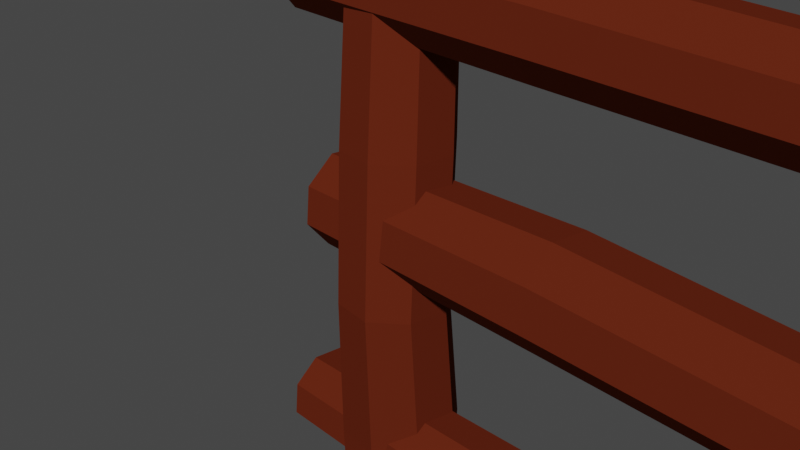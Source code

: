 # Source: log_1.blend  (saved by Blender 2.93.21; exported with 4.5.12 LTS)
import bpy
from mathutils import Matrix  # noqa: F401  (used for matrix-valued properties, if any)

bpy.ops.wm.read_factory_settings(use_empty=True)
scene = bpy.context.scene
scene.name = 'Scene'

# ---- collections
col_collection = bpy.data.collections.new('Collection'); scene.collection.children.link(col_collection)

# ---- materials (node trees are filled in below, after node groups)
mat_material_001 = bpy.data.materials.new('Material.001')
mat_material_001.use_transparent_shadow = False
mat_material_001.diffuse_color = (0.1193, 0.01983, 0.007516, 1.0)
mat_material_001.roughness = 0.0
mat_material_001.specular_intensity = 0.0
mat_material_002 = bpy.data.materials.new('Material.002')
mat_material_002.use_transparent_shadow = False
mat_material_002.diffuse_color = (0.8829, 0.5113, 0.05812, 1.0)
mat_material_002.roughness = 0.0
mat_material_002.specular_intensity = 0.0
mat_material_003 = bpy.data.materials.new('Material.003')
mat_material_003.use_transparent_shadow = False
mat_material_003.diffuse_color = (0.9114, 0.8871, 0.563, 1.0)
mat_material_003.roughness = 0.0
mat_material_003.specular_intensity = 0.0
mat_material_006 = bpy.data.materials.new('Material.006')
mat_material_006.use_transparent_shadow = False
mat_material_006.diffuse_color = (0.1193, 0.01983, 0.007516, 1.0)
mat_material_006.roughness = 0.0
mat_material_006.specular_intensity = 0.0
mat_material_005 = bpy.data.materials.new('Material.005')
mat_material_005.use_transparent_shadow = False
mat_material_005.diffuse_color = (0.8829, 0.5113, 0.05812, 1.0)
mat_material_005.roughness = 0.0
mat_material_005.specular_intensity = 0.0
mat_material_004 = bpy.data.materials.new('Material.004')
mat_material_004.use_transparent_shadow = False
mat_material_004.diffuse_color = (0.9114, 0.8871, 0.563, 1.0)
mat_material_004.roughness = 0.0
mat_material_004.specular_intensity = 0.0
mat_material_009 = bpy.data.materials.new('Material.009')
mat_material_009.use_transparent_shadow = False
mat_material_009.diffuse_color = (0.1193, 0.01983, 0.007516, 1.0)
mat_material_009.roughness = 0.0
mat_material_009.specular_intensity = 0.0
mat_material_008 = bpy.data.materials.new('Material.008')
mat_material_008.use_transparent_shadow = False
mat_material_008.diffuse_color = (0.8829, 0.5113, 0.05812, 1.0)
mat_material_008.roughness = 0.0
mat_material_008.specular_intensity = 0.0
mat_material_007 = bpy.data.materials.new('Material.007')
mat_material_007.use_transparent_shadow = False
mat_material_007.diffuse_color = (0.9114, 0.8871, 0.563, 1.0)
mat_material_007.roughness = 0.0
mat_material_007.specular_intensity = 0.0
mat_material_012 = bpy.data.materials.new('Material.012')
mat_material_012.use_transparent_shadow = False
mat_material_012.diffuse_color = (0.1193, 0.01983, 0.007516, 1.0)
mat_material_012.roughness = 0.0
mat_material_012.specular_intensity = 0.0
mat_material_011 = bpy.data.materials.new('Material.011')
mat_material_011.use_transparent_shadow = False
mat_material_011.diffuse_color = (0.8829, 0.5113, 0.05812, 1.0)
mat_material_011.roughness = 0.0
mat_material_011.specular_intensity = 0.0
mat_material_010 = bpy.data.materials.new('Material.010')
mat_material_010.use_transparent_shadow = False
mat_material_010.diffuse_color = (0.9114, 0.8871, 0.563, 1.0)
mat_material_010.roughness = 0.0
mat_material_010.specular_intensity = 0.0
mat_material_015 = bpy.data.materials.new('Material.015')
mat_material_015.use_transparent_shadow = False
mat_material_015.diffuse_color = (0.1193, 0.01983, 0.007516, 1.0)
mat_material_015.roughness = 0.0
mat_material_015.specular_intensity = 0.0
mat_material_014 = bpy.data.materials.new('Material.014')
mat_material_014.use_transparent_shadow = False
mat_material_014.diffuse_color = (0.8829, 0.5113, 0.05812, 1.0)
mat_material_014.roughness = 0.0
mat_material_014.specular_intensity = 0.0
mat_material_013 = bpy.data.materials.new('Material.013')
mat_material_013.use_transparent_shadow = False
mat_material_013.diffuse_color = (0.9114, 0.8871, 0.563, 1.0)
mat_material_013.roughness = 0.0
mat_material_013.specular_intensity = 0.0

# ---- material node trees

# ---- world
world_world = bpy.data.worlds.new('World'); scene.world = world_world
world_world.use_nodes = True; world_world.node_tree.nodes.clear()
_N = world_world.node_tree.nodes; _L = world_world.node_tree.links
n0 = _N.new('ShaderNodeOutputWorld'); n0.name = 'World Output'; n0.location = (300, 300)
n1 = _N.new('ShaderNodeBackground'); n1.name = 'Background'; n1.location = (10, 300)
n1.inputs[0].default_value = (0.05088, 0.05088, 0.05088, 1.0)
_L.new(n1.outputs[0], n0.inputs[0])
n0.is_active_output = True
world_world.color = (0.05088, 0.05088, 0.05088)
world_world.use_sun_shadow = False
world_world.sun_shadow_jitter_overblur = 0.0

# ---- cameras
cam_camera = bpy.data.cameras.new('Camera')
cam_camera.clip_end = 100.0
cam_camera.ortho_scale = 7.314

# ---- meshes
me_cylinder = bpy.data.meshes.new('Cylinder')
me_cylinder.from_pydata([(0.0, 1.0, -1.0), (0.0, 1.0, 1.0), (0.7071, 0.7071, -1.0), (0.7071, 0.7071, 1.0), (1.0, -4.371e-08, -1.0), (1.0, -4.371e-08, 1.0), (0.7071, -0.7071, -1.0), (0.7071, -0.7071, 1.0), (-8.742e-08, -1.0, -1.0), (-8.742e-08, -1.0, 1.0), (-0.7071, -0.7071, -1.0), (-0.7071, -0.7071, 1.0), (-1.0, 1.192e-08, -1.0), (-1.0, 1.192e-08, 1.0), (-0.7071, 0.7071, -1.0), (-0.7071, 0.7071, 1.0), (-3.496e-09, 1.119, 0.5995), (0.6564, 0.847, 0.5995), (0.9283, 0.1906, 0.5995), (0.6564, -0.4657, 0.5995), (-8.465e-08, -0.7376, 0.5995), (-0.6564, -0.4657, 0.5995), (-0.9283, 0.1906, 0.5995), (-0.6564, 0.847, 0.5995), (0.7071, 0.7071, 0.1982), (1.0, -4.371e-08, 0.1982), (0.7071, -0.7071, 0.1982), (-8.742e-08, -1.0, 0.1982), (-0.7071, -0.7071, 0.1982), (-1.0, 1.192e-08, 0.1982), (-0.7071, 0.7071, 0.1982), (0.0, 1.0, 0.1982), (0.7071, 0.5301, -0.1994), (1.0, -0.177, -0.1994), (0.7071, -0.8841, -0.1994), (-8.742e-08, -1.177, -0.1994), (-0.7071, -0.8841, -0.1994), (-1.0, -0.177, -0.1994), (-0.7071, 0.5301, -0.1994), (0.0, 0.823, -0.1994), (0.7787, 0.8195, -0.5997), (1.101, 0.04085, -0.5997), (0.7787, -0.7378, -0.5997), (-9.503e-08, -1.06, -0.5997), (-0.7787, -0.7378, -0.5997), (-1.101, 0.04085, -0.5997), (-0.7787, 0.8195, -0.5997), (1.241e-09, 1.142, -0.5997), (0.6426, 0.6426, 1.0), (2.541e-09, 0.9088, 1.0), (0.9088, -4.108e-08, 1.0), (0.6426, -0.6426, 1.0), (-7.691e-08, -0.9088, 1.0), (-0.6426, -0.6426, 1.0), (-0.9088, 9.478e-09, 1.0), (-0.6426, 0.6426, 1.0), (0.5961, 0.5961, 1.0), (3.295e-09, 0.843, 1.0), (0.843, -3.865e-08, 1.0), (0.5961, -0.5961, 1.0), (-7.04e-08, -0.843, 1.0), (-0.5961, -0.5961, 1.0), (-0.843, 8.252e-09, 1.0), (-0.5961, 0.5961, 1.0), (-9.278e-10, 0.9284, -1.0), (0.6565, 0.6565, -1.0), (0.9284, -4.165e-08, -1.0), (0.6565, -0.6565, -1.0), (-8.209e-08, -0.9284, -1.0), (-0.6565, -0.6565, -1.0), (-0.9284, 1e-08, -1.0), (-0.6565, 0.6565, -1.0), (-1.912e-09, 0.8524, -1.0), (0.6027, 0.6027, -1.0), (0.8524, -3.885e-08, -1.0), (0.6027, -0.6027, -1.0), (-7.643e-08, -0.8524, -1.0), (-0.6027, -0.6027, -1.0), (-0.8524, 8.576e-09, -1.0), (-0.6027, 0.6027, -1.0)], [], [(16, 1, 3, 17), (17, 3, 5, 18), (18, 5, 7, 19), (19, 7, 9, 20), (20, 9, 11, 21), (21, 11, 13, 22), (13, 11, 53, 54), (22, 13, 15, 23), (23, 15, 1, 16), (2, 4, 66, 65), (30, 23, 16, 31), (29, 22, 23, 30), (28, 21, 22, 29), (27, 20, 21, 28), (26, 19, 20, 27), (25, 18, 19, 26), (24, 17, 18, 25), (31, 16, 17, 24), (39, 31, 24, 32), (32, 24, 25, 33), (33, 25, 26, 34), (34, 26, 27, 35), (35, 27, 28, 36), (36, 28, 29, 37), (37, 29, 30, 38), (38, 30, 31, 39), (46, 38, 39, 47), (45, 37, 38, 46), (44, 36, 37, 45), (43, 35, 36, 44), (42, 34, 35, 43), (41, 33, 34, 42), (40, 32, 33, 41), (47, 39, 32, 40), (0, 47, 40, 2), (2, 40, 41, 4), (4, 41, 42, 6), (6, 42, 43, 8), (8, 43, 44, 10), (10, 44, 45, 12), (12, 45, 46, 14), (14, 46, 47, 0), (55, 54, 62, 63), (9, 7, 51, 52), (15, 13, 54, 55), (5, 3, 48, 50), (11, 9, 52, 53), (1, 15, 55, 49), (3, 1, 49, 48), (7, 5, 50, 51), (56, 57, 63, 62, 61, 60, 59, 58), (53, 52, 60, 61), (51, 50, 58, 59), (48, 49, 57, 56), (49, 55, 63, 57), (54, 53, 61, 62), (52, 51, 59, 60), (50, 48, 56, 58), (71, 64, 72, 79), (8, 10, 69, 68), (14, 0, 64, 71), (0, 2, 65, 64), (4, 6, 67, 66), (10, 12, 70, 69), (6, 8, 68, 67), (12, 14, 71, 70), (72, 73, 74, 75, 76, 77, 78, 79), (69, 70, 78, 77), (67, 68, 76, 75), (65, 66, 74, 73), (70, 71, 79, 78), (68, 69, 77, 76), (66, 67, 75, 74), (64, 65, 73, 72)])
me_cylinder.polygons.foreach_set('material_index', [0, 0, 0, 0, 0, 0, 0, 0, 0, 0, 0, 0, 0, 0, 0, 0, 0, 0, 0, 0, 0, 0, 0, 0, 0, 0, 0, 0, 0, 0, 0, 0, 0, 0, 0, 0, 0, 0, 0, 0, 0, 0, 1, 0, 0, 0, 0, 0, 0, 0, 2, 1, 1, 1, 1, 1, 1, 1, 1, 0, 0, 0, 0, 0, 0, 0, 2, 1, 1, 1, 1, 1, 1, 1])
_uv = me_cylinder.uv_layers.new(name='UVMap')
_uv.uv.foreach_set('vector', [1.0, 0.8999, 1.0, 1.0, 0.875, 1.0, 0.875, 0.8999, 0.875, 0.8999, 0.875, 1.0, 0.75, 1.0, 0.75, 0.8999, 0.75, 0.8999, 0.75, 1.0, 0.625, 1.0, 0.625, 0.8999, 0.625, 0.8999, 0.625, 1.0, 0.5, 1.0, 0.5, 0.8999, 0.5, 0.8999, 0.5, 1.0, 0.375, 1.0, 0.375, 0.8999, 0.375, 0.8999, 0.375, 1.0, 0.25, 1.0, 0.25, 0.8999, 0.25, 1.0, 0.375, 1.0, 0.375, 1.0, 0.25, 1.0, 0.25, 0.8999, 0.25, 1.0, 0.125, 1.0, 0.125, 0.8999, 0.125, 0.8999, 0.125, 1.0, 0.0, 1.0, 0.0, 0.8999, 0.875, 0.5, 0.75, 0.5, 0.75, 0.5, 0.875, 0.5, 0.125, 0.7996, 0.125, 0.8999, 0.0, 0.8999, 0.0, 0.7996, 0.25, 0.7996, 0.25, 0.8999, 0.125, 0.8999, 0.125, 0.7996, 0.375, 0.7996, 0.375, 0.8999, 0.25, 0.8999, 0.25, 0.7996, 0.5, 0.7996, 0.5, 0.8999, 0.375, 0.8999, 0.375, 0.7996, 0.625, 0.7996, 0.625, 0.8999, 0.5, 0.8999, 0.5, 0.7996, 0.75, 0.7996, 0.75, 0.8999, 0.625, 0.8999, 0.625, 0.7996, 0.875, 0.7996, 0.875, 0.8999, 0.75, 0.8999, 0.75, 0.7996, 1.0, 0.7996, 1.0, 0.8999, 0.875, 0.8999, 0.875, 0.7996, 1.0, 0.7002, 1.0, 0.7996, 0.875, 0.7996, 0.875, 0.7002, 0.875, 0.7002, 0.875, 0.7996, 0.75, 0.7996, 0.75, 0.7002, 0.75, 0.7002, 0.75, 0.7996, 0.625, 0.7996, 0.625, 0.7002, 0.625, 0.7002, 0.625, 0.7996, 0.5, 0.7996, 0.5, 0.7002, 0.5, 0.7002, 0.5, 0.7996, 0.375, 0.7996, 0.375, 0.7002, 0.375, 0.7002, 0.375, 0.7996, 0.25, 0.7996, 0.25, 0.7002, 0.25, 0.7002, 0.25, 0.7996, 0.125, 0.7996, 0.125, 0.7002, 0.125, 0.7002, 0.125, 0.7996, 0.0, 0.7996, 0.0, 0.7002, 0.125, 0.6001, 0.125, 0.7002, 0.0, 0.7002, 0.0, 0.6001, 0.25, 0.6001, 0.25, 0.7002, 0.125, 0.7002, 0.125, 0.6001, 0.375, 0.6001, 0.375, 0.7002, 0.25, 0.7002, 0.25, 0.6001, 0.5, 0.6001, 0.5, 0.7002, 0.375, 0.7002, 0.375, 0.6001, 0.625, 0.6001, 0.625, 0.7002, 0.5, 0.7002, 0.5, 0.6001, 0.75, 0.6001, 0.75, 0.7002, 0.625, 0.7002, 0.625, 0.6001, 0.875, 0.6001, 0.875, 0.7002, 0.75, 0.7002, 0.75, 0.6001, 1.0, 0.6001, 1.0, 0.7002, 0.875, 0.7002, 0.875, 0.6001, 1.0, 0.5, 1.0, 0.6001, 0.875, 0.6001, 0.875, 0.5, 0.875, 0.5, 0.875, 0.6001, 0.75, 0.6001, 0.75, 0.5, 0.75, 0.5, 0.75, 0.6001, 0.625, 0.6001, 0.625, 0.5, 0.625, 0.5, 0.625, 0.6001, 0.5, 0.6001, 0.5, 0.5, 0.5, 0.5, 0.5, 0.6001, 0.375, 0.6001, 0.375, 0.5, 0.375, 0.5, 0.375, 0.6001, 0.25, 0.6001, 0.25, 0.5, 0.25, 0.5, 0.25, 0.6001, 0.125, 0.6001, 0.125, 0.5, 0.125, 0.5, 0.125, 0.6001, 0.0, 0.6001, 0.0, 0.5, 0.125, 1.0, 0.25, 1.0, 0.25, 1.0, 0.125, 1.0, 0.5, 1.0, 0.625, 1.0, 0.625, 1.0, 0.5, 1.0, 0.125, 1.0, 0.25, 1.0, 0.25, 1.0, 0.125, 1.0, 0.75, 1.0, 0.875, 1.0, 0.875, 1.0, 0.75, 1.0, 0.375, 1.0, 0.5, 1.0, 0.5, 1.0, 0.375, 1.0, 0.0, 1.0, 0.125, 1.0, 0.125, 1.0, 0.0, 1.0, 0.875, 1.0, 1.0, 1.0, 1.0, 1.0, 0.875, 1.0, 0.625, 1.0, 0.75, 1.0, 0.75, 1.0, 0.625, 1.0, 0.4197, 0.4197, 0.25, 0.49, 0.08029, 0.4197, 0.01, 0.25, 0.08029, 0.08029, 0.25, 0.01, 0.4197, 0.08029, 0.49, 0.25, 0.375, 1.0, 0.5, 1.0, 0.5, 1.0, 0.375, 1.0, 0.625, 1.0, 0.75, 1.0, 0.75, 1.0, 0.625, 1.0, 0.875, 1.0, 1.0, 1.0, 1.0, 1.0, 0.875, 1.0, 0.0, 1.0, 0.125, 1.0, 0.125, 1.0, 0.0, 1.0, 0.25, 1.0, 0.375, 1.0, 0.375, 1.0, 0.25, 1.0, 0.5, 1.0, 0.625, 1.0, 0.625, 1.0, 0.5, 1.0, 0.75, 1.0, 0.875, 1.0, 0.875, 1.0, 0.75, 1.0, 0.125, 0.5, 0.0, 0.5, 0.0, 0.5, 0.125, 0.5, 0.5, 0.5, 0.375, 0.5, 0.375, 0.5, 0.5, 0.5, 0.125, 0.5, 0.0, 0.5, 0.0, 0.5, 0.125, 0.5, 1.0, 0.5, 0.875, 0.5, 0.875, 0.5, 1.0, 0.5, 0.75, 0.5, 0.625, 0.5, 0.625, 0.5, 0.75, 0.5, 0.375, 0.5, 0.25, 0.5, 0.25, 0.5, 0.375, 0.5, 0.625, 0.5, 0.5, 0.5, 0.5, 0.5, 0.625, 0.5, 0.25, 0.5, 0.125, 0.5, 0.125, 0.5, 0.25, 0.5, 0.75, 0.49, 0.9197, 0.4197, 0.99, 0.25, 0.9197, 0.08029, 0.75, 0.01, 0.5803, 0.08029, 0.51, 0.25, 0.5803, 0.4197, 0.375, 0.5, 0.25, 0.5, 0.25, 0.5, 0.375, 0.5, 0.625, 0.5, 0.5, 0.5, 0.5, 0.5, 0.625, 0.5, 0.875, 0.5, 0.75, 0.5, 0.75, 0.5, 0.875, 0.5, 0.25, 0.5, 0.125, 0.5, 0.125, 0.5, 0.25, 0.5, 0.5, 0.5, 0.375, 0.5, 0.375, 0.5, 0.5, 0.5, 0.75, 0.5, 0.625, 0.5, 0.625, 0.5, 0.75, 0.5, 1.0, 0.5, 0.875, 0.5, 0.875, 0.5, 1.0, 0.5])
me_cylinder.materials.append(mat_material_001)
me_cylinder.materials.append(mat_material_002)
me_cylinder.materials.append(mat_material_003)
me_cylinder.use_remesh_fix_poles = True
me_cylinder.use_remesh_preserve_attributes = False
me_cylinder.update()
me_cylinder_001 = bpy.data.meshes.new('Cylinder.001')
me_cylinder_001.from_pydata([(0.0, 1.0, -1.0), (0.0, 1.0, 1.0), (0.7071, 0.7071, -1.0), (0.7071, 0.7071, 1.0), (1.0, -4.371e-08, -1.0), (1.0, -4.371e-08, 1.0), (0.7071, -0.7071, -1.0), (0.7071, -0.7071, 1.0), (-8.742e-08, -1.0, -1.0), (-8.742e-08, -1.0, 1.0), (-0.7071, -0.7071, -1.0), (-0.7071, -0.7071, 1.0), (-1.0, 1.192e-08, -1.0), (-1.0, 1.192e-08, 1.0), (-0.7071, 0.7071, -1.0), (-0.7071, 0.7071, 1.0), (-3.496e-09, 1.119, 0.5995), (0.6564, 0.847, 0.5995), (0.9283, 0.1906, 0.5995), (0.6564, -0.4657, 0.5995), (-8.465e-08, -0.7376, 0.5995), (-0.6564, -0.4657, 0.5995), (-0.9283, 0.1906, 0.5995), (-0.6564, 0.847, 0.5995), (0.7071, 0.7071, 0.1982), (1.0, -4.371e-08, 0.1982), (0.7071, -0.7071, 0.1982), (-8.742e-08, -1.0, 0.1982), (-0.7071, -0.7071, 0.1982), (-1.0, 1.192e-08, 0.1982), (-0.7071, 0.7071, 0.1982), (0.0, 1.0, 0.1982), (0.7071, 0.5301, -0.1994), (1.0, -0.177, -0.1994), (0.7071, -0.8841, -0.1994), (-8.742e-08, -1.177, -0.1994), (-0.7071, -0.8841, -0.1994), (-1.0, -0.177, -0.1994), (-0.7071, 0.5301, -0.1994), (0.0, 0.823, -0.1994), (0.7787, 0.8195, -0.5997), (1.101, 0.04085, -0.5997), (0.7787, -0.7378, -0.5997), (-9.503e-08, -1.06, -0.5997), (-0.7787, -0.7378, -0.5997), (-1.101, 0.04085, -0.5997), (-0.7787, 0.8195, -0.5997), (1.241e-09, 1.142, -0.5997), (0.6426, 0.6426, 1.0), (2.541e-09, 0.9088, 1.0), (0.9088, -4.108e-08, 1.0), (0.6426, -0.6426, 1.0), (-7.691e-08, -0.9088, 1.0), (-0.6426, -0.6426, 1.0), (-0.9088, 9.478e-09, 1.0), (-0.6426, 0.6426, 1.0), (0.5961, 0.5961, 1.0), (3.295e-09, 0.843, 1.0), (0.843, -3.865e-08, 1.0), (0.5961, -0.5961, 1.0), (-7.04e-08, -0.843, 1.0), (-0.5961, -0.5961, 1.0), (-0.843, 8.252e-09, 1.0), (-0.5961, 0.5961, 1.0), (-9.278e-10, 0.9284, -1.0), (0.6565, 0.6565, -1.0), (0.9284, -4.165e-08, -1.0), (0.6565, -0.6565, -1.0), (-8.209e-08, -0.9284, -1.0), (-0.6565, -0.6565, -1.0), (-0.9284, 1e-08, -1.0), (-0.6565, 0.6565, -1.0), (-1.912e-09, 0.8524, -1.0), (0.6027, 0.6027, -1.0), (0.8524, -3.885e-08, -1.0), (0.6027, -0.6027, -1.0), (-7.643e-08, -0.8524, -1.0), (-0.6027, -0.6027, -1.0), (-0.8524, 8.576e-09, -1.0), (-0.6027, 0.6027, -1.0)], [], [(16, 1, 3, 17), (17, 3, 5, 18), (18, 5, 7, 19), (19, 7, 9, 20), (20, 9, 11, 21), (21, 11, 13, 22), (13, 11, 53, 54), (22, 13, 15, 23), (23, 15, 1, 16), (2, 4, 66, 65), (30, 23, 16, 31), (29, 22, 23, 30), (28, 21, 22, 29), (27, 20, 21, 28), (26, 19, 20, 27), (25, 18, 19, 26), (24, 17, 18, 25), (31, 16, 17, 24), (39, 31, 24, 32), (32, 24, 25, 33), (33, 25, 26, 34), (34, 26, 27, 35), (35, 27, 28, 36), (36, 28, 29, 37), (37, 29, 30, 38), (38, 30, 31, 39), (46, 38, 39, 47), (45, 37, 38, 46), (44, 36, 37, 45), (43, 35, 36, 44), (42, 34, 35, 43), (41, 33, 34, 42), (40, 32, 33, 41), (47, 39, 32, 40), (0, 47, 40, 2), (2, 40, 41, 4), (4, 41, 42, 6), (6, 42, 43, 8), (8, 43, 44, 10), (10, 44, 45, 12), (12, 45, 46, 14), (14, 46, 47, 0), (55, 54, 62, 63), (9, 7, 51, 52), (15, 13, 54, 55), (5, 3, 48, 50), (11, 9, 52, 53), (1, 15, 55, 49), (3, 1, 49, 48), (7, 5, 50, 51), (56, 57, 63, 62, 61, 60, 59, 58), (53, 52, 60, 61), (51, 50, 58, 59), (48, 49, 57, 56), (49, 55, 63, 57), (54, 53, 61, 62), (52, 51, 59, 60), (50, 48, 56, 58), (71, 64, 72, 79), (8, 10, 69, 68), (14, 0, 64, 71), (0, 2, 65, 64), (4, 6, 67, 66), (10, 12, 70, 69), (6, 8, 68, 67), (12, 14, 71, 70), (72, 73, 74, 75, 76, 77, 78, 79), (69, 70, 78, 77), (67, 68, 76, 75), (65, 66, 74, 73), (70, 71, 79, 78), (68, 69, 77, 76), (66, 67, 75, 74), (64, 65, 73, 72)])
me_cylinder_001.polygons.foreach_set('material_index', [0, 0, 0, 0, 0, 0, 0, 0, 0, 0, 0, 0, 0, 0, 0, 0, 0, 0, 0, 0, 0, 0, 0, 0, 0, 0, 0, 0, 0, 0, 0, 0, 0, 0, 0, 0, 0, 0, 0, 0, 0, 0, 1, 0, 0, 0, 0, 0, 0, 0, 2, 1, 1, 1, 1, 1, 1, 1, 1, 0, 0, 0, 0, 0, 0, 0, 2, 1, 1, 1, 1, 1, 1, 1])
_uv = me_cylinder_001.uv_layers.new(name='UVMap')
_uv.uv.foreach_set('vector', [1.0, 0.8999, 1.0, 1.0, 0.875, 1.0, 0.875, 0.8999, 0.875, 0.8999, 0.875, 1.0, 0.75, 1.0, 0.75, 0.8999, 0.75, 0.8999, 0.75, 1.0, 0.625, 1.0, 0.625, 0.8999, 0.625, 0.8999, 0.625, 1.0, 0.5, 1.0, 0.5, 0.8999, 0.5, 0.8999, 0.5, 1.0, 0.375, 1.0, 0.375, 0.8999, 0.375, 0.8999, 0.375, 1.0, 0.25, 1.0, 0.25, 0.8999, 0.25, 1.0, 0.375, 1.0, 0.375, 1.0, 0.25, 1.0, 0.25, 0.8999, 0.25, 1.0, 0.125, 1.0, 0.125, 0.8999, 0.125, 0.8999, 0.125, 1.0, 0.0, 1.0, 0.0, 0.8999, 0.875, 0.5, 0.75, 0.5, 0.75, 0.5, 0.875, 0.5, 0.125, 0.7996, 0.125, 0.8999, 0.0, 0.8999, 0.0, 0.7996, 0.25, 0.7996, 0.25, 0.8999, 0.125, 0.8999, 0.125, 0.7996, 0.375, 0.7996, 0.375, 0.8999, 0.25, 0.8999, 0.25, 0.7996, 0.5, 0.7996, 0.5, 0.8999, 0.375, 0.8999, 0.375, 0.7996, 0.625, 0.7996, 0.625, 0.8999, 0.5, 0.8999, 0.5, 0.7996, 0.75, 0.7996, 0.75, 0.8999, 0.625, 0.8999, 0.625, 0.7996, 0.875, 0.7996, 0.875, 0.8999, 0.75, 0.8999, 0.75, 0.7996, 1.0, 0.7996, 1.0, 0.8999, 0.875, 0.8999, 0.875, 0.7996, 1.0, 0.7002, 1.0, 0.7996, 0.875, 0.7996, 0.875, 0.7002, 0.875, 0.7002, 0.875, 0.7996, 0.75, 0.7996, 0.75, 0.7002, 0.75, 0.7002, 0.75, 0.7996, 0.625, 0.7996, 0.625, 0.7002, 0.625, 0.7002, 0.625, 0.7996, 0.5, 0.7996, 0.5, 0.7002, 0.5, 0.7002, 0.5, 0.7996, 0.375, 0.7996, 0.375, 0.7002, 0.375, 0.7002, 0.375, 0.7996, 0.25, 0.7996, 0.25, 0.7002, 0.25, 0.7002, 0.25, 0.7996, 0.125, 0.7996, 0.125, 0.7002, 0.125, 0.7002, 0.125, 0.7996, 0.0, 0.7996, 0.0, 0.7002, 0.125, 0.6001, 0.125, 0.7002, 0.0, 0.7002, 0.0, 0.6001, 0.25, 0.6001, 0.25, 0.7002, 0.125, 0.7002, 0.125, 0.6001, 0.375, 0.6001, 0.375, 0.7002, 0.25, 0.7002, 0.25, 0.6001, 0.5, 0.6001, 0.5, 0.7002, 0.375, 0.7002, 0.375, 0.6001, 0.625, 0.6001, 0.625, 0.7002, 0.5, 0.7002, 0.5, 0.6001, 0.75, 0.6001, 0.75, 0.7002, 0.625, 0.7002, 0.625, 0.6001, 0.875, 0.6001, 0.875, 0.7002, 0.75, 0.7002, 0.75, 0.6001, 1.0, 0.6001, 1.0, 0.7002, 0.875, 0.7002, 0.875, 0.6001, 1.0, 0.5, 1.0, 0.6001, 0.875, 0.6001, 0.875, 0.5, 0.875, 0.5, 0.875, 0.6001, 0.75, 0.6001, 0.75, 0.5, 0.75, 0.5, 0.75, 0.6001, 0.625, 0.6001, 0.625, 0.5, 0.625, 0.5, 0.625, 0.6001, 0.5, 0.6001, 0.5, 0.5, 0.5, 0.5, 0.5, 0.6001, 0.375, 0.6001, 0.375, 0.5, 0.375, 0.5, 0.375, 0.6001, 0.25, 0.6001, 0.25, 0.5, 0.25, 0.5, 0.25, 0.6001, 0.125, 0.6001, 0.125, 0.5, 0.125, 0.5, 0.125, 0.6001, 0.0, 0.6001, 0.0, 0.5, 0.125, 1.0, 0.25, 1.0, 0.25, 1.0, 0.125, 1.0, 0.5, 1.0, 0.625, 1.0, 0.625, 1.0, 0.5, 1.0, 0.125, 1.0, 0.25, 1.0, 0.25, 1.0, 0.125, 1.0, 0.75, 1.0, 0.875, 1.0, 0.875, 1.0, 0.75, 1.0, 0.375, 1.0, 0.5, 1.0, 0.5, 1.0, 0.375, 1.0, 0.0, 1.0, 0.125, 1.0, 0.125, 1.0, 0.0, 1.0, 0.875, 1.0, 1.0, 1.0, 1.0, 1.0, 0.875, 1.0, 0.625, 1.0, 0.75, 1.0, 0.75, 1.0, 0.625, 1.0, 0.4197, 0.4197, 0.25, 0.49, 0.08029, 0.4197, 0.01, 0.25, 0.08029, 0.08029, 0.25, 0.01, 0.4197, 0.08029, 0.49, 0.25, 0.375, 1.0, 0.5, 1.0, 0.5, 1.0, 0.375, 1.0, 0.625, 1.0, 0.75, 1.0, 0.75, 1.0, 0.625, 1.0, 0.875, 1.0, 1.0, 1.0, 1.0, 1.0, 0.875, 1.0, 0.0, 1.0, 0.125, 1.0, 0.125, 1.0, 0.0, 1.0, 0.25, 1.0, 0.375, 1.0, 0.375, 1.0, 0.25, 1.0, 0.5, 1.0, 0.625, 1.0, 0.625, 1.0, 0.5, 1.0, 0.75, 1.0, 0.875, 1.0, 0.875, 1.0, 0.75, 1.0, 0.125, 0.5, 0.0, 0.5, 0.0, 0.5, 0.125, 0.5, 0.5, 0.5, 0.375, 0.5, 0.375, 0.5, 0.5, 0.5, 0.125, 0.5, 0.0, 0.5, 0.0, 0.5, 0.125, 0.5, 1.0, 0.5, 0.875, 0.5, 0.875, 0.5, 1.0, 0.5, 0.75, 0.5, 0.625, 0.5, 0.625, 0.5, 0.75, 0.5, 0.375, 0.5, 0.25, 0.5, 0.25, 0.5, 0.375, 0.5, 0.625, 0.5, 0.5, 0.5, 0.5, 0.5, 0.625, 0.5, 0.25, 0.5, 0.125, 0.5, 0.125, 0.5, 0.25, 0.5, 0.75, 0.49, 0.9197, 0.4197, 0.99, 0.25, 0.9197, 0.08029, 0.75, 0.01, 0.5803, 0.08029, 0.51, 0.25, 0.5803, 0.4197, 0.375, 0.5, 0.25, 0.5, 0.25, 0.5, 0.375, 0.5, 0.625, 0.5, 0.5, 0.5, 0.5, 0.5, 0.625, 0.5, 0.875, 0.5, 0.75, 0.5, 0.75, 0.5, 0.875, 0.5, 0.25, 0.5, 0.125, 0.5, 0.125, 0.5, 0.25, 0.5, 0.5, 0.5, 0.375, 0.5, 0.375, 0.5, 0.5, 0.5, 0.75, 0.5, 0.625, 0.5, 0.625, 0.5, 0.75, 0.5, 1.0, 0.5, 0.875, 0.5, 0.875, 0.5, 1.0, 0.5])
me_cylinder_001.materials.append(mat_material_006)
me_cylinder_001.materials.append(mat_material_005)
me_cylinder_001.materials.append(mat_material_004)
me_cylinder_001.use_remesh_fix_poles = True
me_cylinder_001.use_remesh_preserve_attributes = False
me_cylinder_001.update()
me_cylinder_002 = bpy.data.meshes.new('Cylinder.002')
me_cylinder_002.from_pydata([(0.0, 1.0, -1.0), (0.0, 1.0, 1.0), (0.7071, 0.7071, -1.0), (0.7071, 0.7071, 1.0), (1.0, -4.371e-08, -1.0), (1.0, -4.371e-08, 1.0), (0.7071, -0.7071, -1.0), (0.7071, -0.7071, 1.0), (-8.742e-08, -1.0, -1.0), (-8.742e-08, -1.0, 1.0), (-0.7071, -0.7071, -1.0), (-0.7071, -0.7071, 1.0), (-1.0, 1.192e-08, -1.0), (-1.0, 1.192e-08, 1.0), (-0.7071, 0.7071, -1.0), (-0.7071, 0.7071, 1.0), (-3.496e-09, 1.119, 0.5995), (0.6564, 0.847, 0.5995), (0.9283, 0.1906, 0.5995), (0.6564, -0.4657, 0.5995), (-8.465e-08, -0.7376, 0.5995), (-0.6564, -0.4657, 0.5995), (-0.9283, 0.1906, 0.5995), (-0.6564, 0.847, 0.5995), (0.7071, 0.7071, 0.1982), (1.0, -4.371e-08, 0.1982), (0.7071, -0.7071, 0.1982), (-8.742e-08, -1.0, 0.1982), (-0.7071, -0.7071, 0.1982), (-1.0, 1.192e-08, 0.1982), (-0.7071, 0.7071, 0.1982), (0.0, 1.0, 0.1982), (0.7071, 0.5301, -0.1994), (1.0, -0.177, -0.1994), (0.7071, -0.8841, -0.1994), (-8.742e-08, -1.177, -0.1994), (-0.7071, -0.8841, -0.1994), (-1.0, -0.177, -0.1994), (-0.7071, 0.5301, -0.1994), (0.0, 0.823, -0.1994), (0.7787, 0.8195, -0.5997), (1.101, 0.04085, -0.5997), (0.7787, -0.7378, -0.5997), (-9.503e-08, -1.06, -0.5997), (-0.7787, -0.7378, -0.5997), (-1.101, 0.04085, -0.5997), (-0.7787, 0.8195, -0.5997), (1.241e-09, 1.142, -0.5997), (0.6426, 0.6426, 1.0), (2.541e-09, 0.9088, 1.0), (0.9088, -4.108e-08, 1.0), (0.6426, -0.6426, 1.0), (-7.691e-08, -0.9088, 1.0), (-0.6426, -0.6426, 1.0), (-0.9088, 9.478e-09, 1.0), (-0.6426, 0.6426, 1.0), (0.5961, 0.5961, 1.0), (3.295e-09, 0.843, 1.0), (0.843, -3.865e-08, 1.0), (0.5961, -0.5961, 1.0), (-7.04e-08, -0.843, 1.0), (-0.5961, -0.5961, 1.0), (-0.843, 8.252e-09, 1.0), (-0.5961, 0.5961, 1.0), (-9.278e-10, 0.9284, -1.0), (0.6565, 0.6565, -1.0), (0.9284, -4.165e-08, -1.0), (0.6565, -0.6565, -1.0), (-8.209e-08, -0.9284, -1.0), (-0.6565, -0.6565, -1.0), (-0.9284, 1e-08, -1.0), (-0.6565, 0.6565, -1.0), (-1.912e-09, 0.8524, -1.0), (0.6027, 0.6027, -1.0), (0.8524, -3.885e-08, -1.0), (0.6027, -0.6027, -1.0), (-7.643e-08, -0.8524, -1.0), (-0.6027, -0.6027, -1.0), (-0.8524, 8.576e-09, -1.0), (-0.6027, 0.6027, -1.0)], [], [(16, 1, 3, 17), (17, 3, 5, 18), (18, 5, 7, 19), (19, 7, 9, 20), (20, 9, 11, 21), (21, 11, 13, 22), (13, 11, 53, 54), (22, 13, 15, 23), (23, 15, 1, 16), (2, 4, 66, 65), (30, 23, 16, 31), (29, 22, 23, 30), (28, 21, 22, 29), (27, 20, 21, 28), (26, 19, 20, 27), (25, 18, 19, 26), (24, 17, 18, 25), (31, 16, 17, 24), (39, 31, 24, 32), (32, 24, 25, 33), (33, 25, 26, 34), (34, 26, 27, 35), (35, 27, 28, 36), (36, 28, 29, 37), (37, 29, 30, 38), (38, 30, 31, 39), (46, 38, 39, 47), (45, 37, 38, 46), (44, 36, 37, 45), (43, 35, 36, 44), (42, 34, 35, 43), (41, 33, 34, 42), (40, 32, 33, 41), (47, 39, 32, 40), (0, 47, 40, 2), (2, 40, 41, 4), (4, 41, 42, 6), (6, 42, 43, 8), (8, 43, 44, 10), (10, 44, 45, 12), (12, 45, 46, 14), (14, 46, 47, 0), (55, 54, 62, 63), (9, 7, 51, 52), (15, 13, 54, 55), (5, 3, 48, 50), (11, 9, 52, 53), (1, 15, 55, 49), (3, 1, 49, 48), (7, 5, 50, 51), (56, 57, 63, 62, 61, 60, 59, 58), (53, 52, 60, 61), (51, 50, 58, 59), (48, 49, 57, 56), (49, 55, 63, 57), (54, 53, 61, 62), (52, 51, 59, 60), (50, 48, 56, 58), (71, 64, 72, 79), (8, 10, 69, 68), (14, 0, 64, 71), (0, 2, 65, 64), (4, 6, 67, 66), (10, 12, 70, 69), (6, 8, 68, 67), (12, 14, 71, 70), (72, 73, 74, 75, 76, 77, 78, 79), (69, 70, 78, 77), (67, 68, 76, 75), (65, 66, 74, 73), (70, 71, 79, 78), (68, 69, 77, 76), (66, 67, 75, 74), (64, 65, 73, 72)])
me_cylinder_002.polygons.foreach_set('material_index', [0, 0, 0, 0, 0, 0, 0, 0, 0, 0, 0, 0, 0, 0, 0, 0, 0, 0, 0, 0, 0, 0, 0, 0, 0, 0, 0, 0, 0, 0, 0, 0, 0, 0, 0, 0, 0, 0, 0, 0, 0, 0, 1, 0, 0, 0, 0, 0, 0, 0, 2, 1, 1, 1, 1, 1, 1, 1, 1, 0, 0, 0, 0, 0, 0, 0, 2, 1, 1, 1, 1, 1, 1, 1])
_uv = me_cylinder_002.uv_layers.new(name='UVMap')
_uv.uv.foreach_set('vector', [1.0, 0.8999, 1.0, 1.0, 0.875, 1.0, 0.875, 0.8999, 0.875, 0.8999, 0.875, 1.0, 0.75, 1.0, 0.75, 0.8999, 0.75, 0.8999, 0.75, 1.0, 0.625, 1.0, 0.625, 0.8999, 0.625, 0.8999, 0.625, 1.0, 0.5, 1.0, 0.5, 0.8999, 0.5, 0.8999, 0.5, 1.0, 0.375, 1.0, 0.375, 0.8999, 0.375, 0.8999, 0.375, 1.0, 0.25, 1.0, 0.25, 0.8999, 0.25, 1.0, 0.375, 1.0, 0.375, 1.0, 0.25, 1.0, 0.25, 0.8999, 0.25, 1.0, 0.125, 1.0, 0.125, 0.8999, 0.125, 0.8999, 0.125, 1.0, 0.0, 1.0, 0.0, 0.8999, 0.875, 0.5, 0.75, 0.5, 0.75, 0.5, 0.875, 0.5, 0.125, 0.7996, 0.125, 0.8999, 0.0, 0.8999, 0.0, 0.7996, 0.25, 0.7996, 0.25, 0.8999, 0.125, 0.8999, 0.125, 0.7996, 0.375, 0.7996, 0.375, 0.8999, 0.25, 0.8999, 0.25, 0.7996, 0.5, 0.7996, 0.5, 0.8999, 0.375, 0.8999, 0.375, 0.7996, 0.625, 0.7996, 0.625, 0.8999, 0.5, 0.8999, 0.5, 0.7996, 0.75, 0.7996, 0.75, 0.8999, 0.625, 0.8999, 0.625, 0.7996, 0.875, 0.7996, 0.875, 0.8999, 0.75, 0.8999, 0.75, 0.7996, 1.0, 0.7996, 1.0, 0.8999, 0.875, 0.8999, 0.875, 0.7996, 1.0, 0.7002, 1.0, 0.7996, 0.875, 0.7996, 0.875, 0.7002, 0.875, 0.7002, 0.875, 0.7996, 0.75, 0.7996, 0.75, 0.7002, 0.75, 0.7002, 0.75, 0.7996, 0.625, 0.7996, 0.625, 0.7002, 0.625, 0.7002, 0.625, 0.7996, 0.5, 0.7996, 0.5, 0.7002, 0.5, 0.7002, 0.5, 0.7996, 0.375, 0.7996, 0.375, 0.7002, 0.375, 0.7002, 0.375, 0.7996, 0.25, 0.7996, 0.25, 0.7002, 0.25, 0.7002, 0.25, 0.7996, 0.125, 0.7996, 0.125, 0.7002, 0.125, 0.7002, 0.125, 0.7996, 0.0, 0.7996, 0.0, 0.7002, 0.125, 0.6001, 0.125, 0.7002, 0.0, 0.7002, 0.0, 0.6001, 0.25, 0.6001, 0.25, 0.7002, 0.125, 0.7002, 0.125, 0.6001, 0.375, 0.6001, 0.375, 0.7002, 0.25, 0.7002, 0.25, 0.6001, 0.5, 0.6001, 0.5, 0.7002, 0.375, 0.7002, 0.375, 0.6001, 0.625, 0.6001, 0.625, 0.7002, 0.5, 0.7002, 0.5, 0.6001, 0.75, 0.6001, 0.75, 0.7002, 0.625, 0.7002, 0.625, 0.6001, 0.875, 0.6001, 0.875, 0.7002, 0.75, 0.7002, 0.75, 0.6001, 1.0, 0.6001, 1.0, 0.7002, 0.875, 0.7002, 0.875, 0.6001, 1.0, 0.5, 1.0, 0.6001, 0.875, 0.6001, 0.875, 0.5, 0.875, 0.5, 0.875, 0.6001, 0.75, 0.6001, 0.75, 0.5, 0.75, 0.5, 0.75, 0.6001, 0.625, 0.6001, 0.625, 0.5, 0.625, 0.5, 0.625, 0.6001, 0.5, 0.6001, 0.5, 0.5, 0.5, 0.5, 0.5, 0.6001, 0.375, 0.6001, 0.375, 0.5, 0.375, 0.5, 0.375, 0.6001, 0.25, 0.6001, 0.25, 0.5, 0.25, 0.5, 0.25, 0.6001, 0.125, 0.6001, 0.125, 0.5, 0.125, 0.5, 0.125, 0.6001, 0.0, 0.6001, 0.0, 0.5, 0.125, 1.0, 0.25, 1.0, 0.25, 1.0, 0.125, 1.0, 0.5, 1.0, 0.625, 1.0, 0.625, 1.0, 0.5, 1.0, 0.125, 1.0, 0.25, 1.0, 0.25, 1.0, 0.125, 1.0, 0.75, 1.0, 0.875, 1.0, 0.875, 1.0, 0.75, 1.0, 0.375, 1.0, 0.5, 1.0, 0.5, 1.0, 0.375, 1.0, 0.0, 1.0, 0.125, 1.0, 0.125, 1.0, 0.0, 1.0, 0.875, 1.0, 1.0, 1.0, 1.0, 1.0, 0.875, 1.0, 0.625, 1.0, 0.75, 1.0, 0.75, 1.0, 0.625, 1.0, 0.4197, 0.4197, 0.25, 0.49, 0.08029, 0.4197, 0.01, 0.25, 0.08029, 0.08029, 0.25, 0.01, 0.4197, 0.08029, 0.49, 0.25, 0.375, 1.0, 0.5, 1.0, 0.5, 1.0, 0.375, 1.0, 0.625, 1.0, 0.75, 1.0, 0.75, 1.0, 0.625, 1.0, 0.875, 1.0, 1.0, 1.0, 1.0, 1.0, 0.875, 1.0, 0.0, 1.0, 0.125, 1.0, 0.125, 1.0, 0.0, 1.0, 0.25, 1.0, 0.375, 1.0, 0.375, 1.0, 0.25, 1.0, 0.5, 1.0, 0.625, 1.0, 0.625, 1.0, 0.5, 1.0, 0.75, 1.0, 0.875, 1.0, 0.875, 1.0, 0.75, 1.0, 0.125, 0.5, 0.0, 0.5, 0.0, 0.5, 0.125, 0.5, 0.5, 0.5, 0.375, 0.5, 0.375, 0.5, 0.5, 0.5, 0.125, 0.5, 0.0, 0.5, 0.0, 0.5, 0.125, 0.5, 1.0, 0.5, 0.875, 0.5, 0.875, 0.5, 1.0, 0.5, 0.75, 0.5, 0.625, 0.5, 0.625, 0.5, 0.75, 0.5, 0.375, 0.5, 0.25, 0.5, 0.25, 0.5, 0.375, 0.5, 0.625, 0.5, 0.5, 0.5, 0.5, 0.5, 0.625, 0.5, 0.25, 0.5, 0.125, 0.5, 0.125, 0.5, 0.25, 0.5, 0.75, 0.49, 0.9197, 0.4197, 0.99, 0.25, 0.9197, 0.08029, 0.75, 0.01, 0.5803, 0.08029, 0.51, 0.25, 0.5803, 0.4197, 0.375, 0.5, 0.25, 0.5, 0.25, 0.5, 0.375, 0.5, 0.625, 0.5, 0.5, 0.5, 0.5, 0.5, 0.625, 0.5, 0.875, 0.5, 0.75, 0.5, 0.75, 0.5, 0.875, 0.5, 0.25, 0.5, 0.125, 0.5, 0.125, 0.5, 0.25, 0.5, 0.5, 0.5, 0.375, 0.5, 0.375, 0.5, 0.5, 0.5, 0.75, 0.5, 0.625, 0.5, 0.625, 0.5, 0.75, 0.5, 1.0, 0.5, 0.875, 0.5, 0.875, 0.5, 1.0, 0.5])
me_cylinder_002.materials.append(mat_material_009)
me_cylinder_002.materials.append(mat_material_008)
me_cylinder_002.materials.append(mat_material_007)
me_cylinder_002.use_remesh_fix_poles = True
me_cylinder_002.use_remesh_preserve_attributes = False
me_cylinder_002.update()
me_cylinder_003 = bpy.data.meshes.new('Cylinder.003')
me_cylinder_003.from_pydata([(0.0, 1.0, -1.0), (0.0, 1.0, 1.0), (0.7071, 0.7071, -1.0), (0.7071, 0.7071, 1.0), (1.0, -4.371e-08, -1.0), (1.0, -4.371e-08, 1.0), (0.7071, -0.7071, -1.0), (0.7071, -0.7071, 1.0), (-8.742e-08, -1.0, -1.0), (-8.742e-08, -1.0, 1.0), (-0.7071, -0.7071, -1.0), (-0.7071, -0.7071, 1.0), (-1.0, 1.192e-08, -1.0), (-1.0, 1.192e-08, 1.0), (-0.7071, 0.7071, -1.0), (-0.7071, 0.7071, 1.0), (-3.496e-09, 1.119, 0.5995), (0.6564, 0.847, 0.5995), (0.9283, 0.1906, 0.5995), (0.6564, -0.4657, 0.5995), (-8.465e-08, -0.7376, 0.5995), (-0.6564, -0.4657, 0.5995), (-0.9283, 0.1906, 0.5995), (-0.6564, 0.847, 0.5995), (0.7071, 0.7071, 0.1982), (1.0, -4.371e-08, 0.1982), (0.7071, -0.7071, 0.1982), (-8.742e-08, -1.0, 0.1982), (-0.7071, -0.7071, 0.1982), (-1.0, 1.192e-08, 0.1982), (-0.7071, 0.7071, 0.1982), (0.0, 1.0, 0.1982), (0.7071, 0.5301, -0.1994), (1.0, -0.177, -0.1994), (0.7071, -0.8841, -0.1994), (-8.742e-08, -1.177, -0.1994), (-0.7071, -0.8841, -0.1994), (-1.0, -0.177, -0.1994), (-0.7071, 0.5301, -0.1994), (0.0, 0.823, -0.1994), (0.7787, 0.8195, -0.5997), (1.101, 0.04085, -0.5997), (0.7787, -0.7378, -0.5997), (-9.503e-08, -1.06, -0.5997), (-0.7787, -0.7378, -0.5997), (-1.101, 0.04085, -0.5997), (-0.7787, 0.8195, -0.5997), (1.241e-09, 1.142, -0.5997), (0.6426, 0.6426, 1.0), (2.541e-09, 0.9088, 1.0), (0.9088, -4.108e-08, 1.0), (0.6426, -0.6426, 1.0), (-7.691e-08, -0.9088, 1.0), (-0.6426, -0.6426, 1.0), (-0.9088, 9.478e-09, 1.0), (-0.6426, 0.6426, 1.0), (0.5961, 0.5961, 1.0), (3.295e-09, 0.843, 1.0), (0.843, -3.865e-08, 1.0), (0.5961, -0.5961, 1.0), (-7.04e-08, -0.843, 1.0), (-0.5961, -0.5961, 1.0), (-0.843, 8.252e-09, 1.0), (-0.5961, 0.5961, 1.0), (-9.278e-10, 0.9284, -1.0), (0.6565, 0.6565, -1.0), (0.9284, -4.165e-08, -1.0), (0.6565, -0.6565, -1.0), (-8.209e-08, -0.9284, -1.0), (-0.6565, -0.6565, -1.0), (-0.9284, 1e-08, -1.0), (-0.6565, 0.6565, -1.0), (-1.912e-09, 0.8524, -1.0), (0.6027, 0.6027, -1.0), (0.8524, -3.885e-08, -1.0), (0.6027, -0.6027, -1.0), (-7.643e-08, -0.8524, -1.0), (-0.6027, -0.6027, -1.0), (-0.8524, 8.576e-09, -1.0), (-0.6027, 0.6027, -1.0)], [], [(16, 1, 3, 17), (17, 3, 5, 18), (18, 5, 7, 19), (19, 7, 9, 20), (20, 9, 11, 21), (21, 11, 13, 22), (13, 11, 53, 54), (22, 13, 15, 23), (23, 15, 1, 16), (2, 4, 66, 65), (30, 23, 16, 31), (29, 22, 23, 30), (28, 21, 22, 29), (27, 20, 21, 28), (26, 19, 20, 27), (25, 18, 19, 26), (24, 17, 18, 25), (31, 16, 17, 24), (39, 31, 24, 32), (32, 24, 25, 33), (33, 25, 26, 34), (34, 26, 27, 35), (35, 27, 28, 36), (36, 28, 29, 37), (37, 29, 30, 38), (38, 30, 31, 39), (46, 38, 39, 47), (45, 37, 38, 46), (44, 36, 37, 45), (43, 35, 36, 44), (42, 34, 35, 43), (41, 33, 34, 42), (40, 32, 33, 41), (47, 39, 32, 40), (0, 47, 40, 2), (2, 40, 41, 4), (4, 41, 42, 6), (6, 42, 43, 8), (8, 43, 44, 10), (10, 44, 45, 12), (12, 45, 46, 14), (14, 46, 47, 0), (55, 54, 62, 63), (9, 7, 51, 52), (15, 13, 54, 55), (5, 3, 48, 50), (11, 9, 52, 53), (1, 15, 55, 49), (3, 1, 49, 48), (7, 5, 50, 51), (56, 57, 63, 62, 61, 60, 59, 58), (53, 52, 60, 61), (51, 50, 58, 59), (48, 49, 57, 56), (49, 55, 63, 57), (54, 53, 61, 62), (52, 51, 59, 60), (50, 48, 56, 58), (71, 64, 72, 79), (8, 10, 69, 68), (14, 0, 64, 71), (0, 2, 65, 64), (4, 6, 67, 66), (10, 12, 70, 69), (6, 8, 68, 67), (12, 14, 71, 70), (72, 73, 74, 75, 76, 77, 78, 79), (69, 70, 78, 77), (67, 68, 76, 75), (65, 66, 74, 73), (70, 71, 79, 78), (68, 69, 77, 76), (66, 67, 75, 74), (64, 65, 73, 72)])
me_cylinder_003.polygons.foreach_set('material_index', [0, 0, 0, 0, 0, 0, 0, 0, 0, 0, 0, 0, 0, 0, 0, 0, 0, 0, 0, 0, 0, 0, 0, 0, 0, 0, 0, 0, 0, 0, 0, 0, 0, 0, 0, 0, 0, 0, 0, 0, 0, 0, 1, 0, 0, 0, 0, 0, 0, 0, 2, 1, 1, 1, 1, 1, 1, 1, 1, 0, 0, 0, 0, 0, 0, 0, 2, 1, 1, 1, 1, 1, 1, 1])
_uv = me_cylinder_003.uv_layers.new(name='UVMap')
_uv.uv.foreach_set('vector', [1.0, 0.8999, 1.0, 1.0, 0.875, 1.0, 0.875, 0.8999, 0.875, 0.8999, 0.875, 1.0, 0.75, 1.0, 0.75, 0.8999, 0.75, 0.8999, 0.75, 1.0, 0.625, 1.0, 0.625, 0.8999, 0.625, 0.8999, 0.625, 1.0, 0.5, 1.0, 0.5, 0.8999, 0.5, 0.8999, 0.5, 1.0, 0.375, 1.0, 0.375, 0.8999, 0.375, 0.8999, 0.375, 1.0, 0.25, 1.0, 0.25, 0.8999, 0.25, 1.0, 0.375, 1.0, 0.375, 1.0, 0.25, 1.0, 0.25, 0.8999, 0.25, 1.0, 0.125, 1.0, 0.125, 0.8999, 0.125, 0.8999, 0.125, 1.0, 0.0, 1.0, 0.0, 0.8999, 0.875, 0.5, 0.75, 0.5, 0.75, 0.5, 0.875, 0.5, 0.125, 0.7996, 0.125, 0.8999, 0.0, 0.8999, 0.0, 0.7996, 0.25, 0.7996, 0.25, 0.8999, 0.125, 0.8999, 0.125, 0.7996, 0.375, 0.7996, 0.375, 0.8999, 0.25, 0.8999, 0.25, 0.7996, 0.5, 0.7996, 0.5, 0.8999, 0.375, 0.8999, 0.375, 0.7996, 0.625, 0.7996, 0.625, 0.8999, 0.5, 0.8999, 0.5, 0.7996, 0.75, 0.7996, 0.75, 0.8999, 0.625, 0.8999, 0.625, 0.7996, 0.875, 0.7996, 0.875, 0.8999, 0.75, 0.8999, 0.75, 0.7996, 1.0, 0.7996, 1.0, 0.8999, 0.875, 0.8999, 0.875, 0.7996, 1.0, 0.7002, 1.0, 0.7996, 0.875, 0.7996, 0.875, 0.7002, 0.875, 0.7002, 0.875, 0.7996, 0.75, 0.7996, 0.75, 0.7002, 0.75, 0.7002, 0.75, 0.7996, 0.625, 0.7996, 0.625, 0.7002, 0.625, 0.7002, 0.625, 0.7996, 0.5, 0.7996, 0.5, 0.7002, 0.5, 0.7002, 0.5, 0.7996, 0.375, 0.7996, 0.375, 0.7002, 0.375, 0.7002, 0.375, 0.7996, 0.25, 0.7996, 0.25, 0.7002, 0.25, 0.7002, 0.25, 0.7996, 0.125, 0.7996, 0.125, 0.7002, 0.125, 0.7002, 0.125, 0.7996, 0.0, 0.7996, 0.0, 0.7002, 0.125, 0.6001, 0.125, 0.7002, 0.0, 0.7002, 0.0, 0.6001, 0.25, 0.6001, 0.25, 0.7002, 0.125, 0.7002, 0.125, 0.6001, 0.375, 0.6001, 0.375, 0.7002, 0.25, 0.7002, 0.25, 0.6001, 0.5, 0.6001, 0.5, 0.7002, 0.375, 0.7002, 0.375, 0.6001, 0.625, 0.6001, 0.625, 0.7002, 0.5, 0.7002, 0.5, 0.6001, 0.75, 0.6001, 0.75, 0.7002, 0.625, 0.7002, 0.625, 0.6001, 0.875, 0.6001, 0.875, 0.7002, 0.75, 0.7002, 0.75, 0.6001, 1.0, 0.6001, 1.0, 0.7002, 0.875, 0.7002, 0.875, 0.6001, 1.0, 0.5, 1.0, 0.6001, 0.875, 0.6001, 0.875, 0.5, 0.875, 0.5, 0.875, 0.6001, 0.75, 0.6001, 0.75, 0.5, 0.75, 0.5, 0.75, 0.6001, 0.625, 0.6001, 0.625, 0.5, 0.625, 0.5, 0.625, 0.6001, 0.5, 0.6001, 0.5, 0.5, 0.5, 0.5, 0.5, 0.6001, 0.375, 0.6001, 0.375, 0.5, 0.375, 0.5, 0.375, 0.6001, 0.25, 0.6001, 0.25, 0.5, 0.25, 0.5, 0.25, 0.6001, 0.125, 0.6001, 0.125, 0.5, 0.125, 0.5, 0.125, 0.6001, 0.0, 0.6001, 0.0, 0.5, 0.125, 1.0, 0.25, 1.0, 0.25, 1.0, 0.125, 1.0, 0.5, 1.0, 0.625, 1.0, 0.625, 1.0, 0.5, 1.0, 0.125, 1.0, 0.25, 1.0, 0.25, 1.0, 0.125, 1.0, 0.75, 1.0, 0.875, 1.0, 0.875, 1.0, 0.75, 1.0, 0.375, 1.0, 0.5, 1.0, 0.5, 1.0, 0.375, 1.0, 0.0, 1.0, 0.125, 1.0, 0.125, 1.0, 0.0, 1.0, 0.875, 1.0, 1.0, 1.0, 1.0, 1.0, 0.875, 1.0, 0.625, 1.0, 0.75, 1.0, 0.75, 1.0, 0.625, 1.0, 0.4197, 0.4197, 0.25, 0.49, 0.08029, 0.4197, 0.01, 0.25, 0.08029, 0.08029, 0.25, 0.01, 0.4197, 0.08029, 0.49, 0.25, 0.375, 1.0, 0.5, 1.0, 0.5, 1.0, 0.375, 1.0, 0.625, 1.0, 0.75, 1.0, 0.75, 1.0, 0.625, 1.0, 0.875, 1.0, 1.0, 1.0, 1.0, 1.0, 0.875, 1.0, 0.0, 1.0, 0.125, 1.0, 0.125, 1.0, 0.0, 1.0, 0.25, 1.0, 0.375, 1.0, 0.375, 1.0, 0.25, 1.0, 0.5, 1.0, 0.625, 1.0, 0.625, 1.0, 0.5, 1.0, 0.75, 1.0, 0.875, 1.0, 0.875, 1.0, 0.75, 1.0, 0.125, 0.5, 0.0, 0.5, 0.0, 0.5, 0.125, 0.5, 0.5, 0.5, 0.375, 0.5, 0.375, 0.5, 0.5, 0.5, 0.125, 0.5, 0.0, 0.5, 0.0, 0.5, 0.125, 0.5, 1.0, 0.5, 0.875, 0.5, 0.875, 0.5, 1.0, 0.5, 0.75, 0.5, 0.625, 0.5, 0.625, 0.5, 0.75, 0.5, 0.375, 0.5, 0.25, 0.5, 0.25, 0.5, 0.375, 0.5, 0.625, 0.5, 0.5, 0.5, 0.5, 0.5, 0.625, 0.5, 0.25, 0.5, 0.125, 0.5, 0.125, 0.5, 0.25, 0.5, 0.75, 0.49, 0.9197, 0.4197, 0.99, 0.25, 0.9197, 0.08029, 0.75, 0.01, 0.5803, 0.08029, 0.51, 0.25, 0.5803, 0.4197, 0.375, 0.5, 0.25, 0.5, 0.25, 0.5, 0.375, 0.5, 0.625, 0.5, 0.5, 0.5, 0.5, 0.5, 0.625, 0.5, 0.875, 0.5, 0.75, 0.5, 0.75, 0.5, 0.875, 0.5, 0.25, 0.5, 0.125, 0.5, 0.125, 0.5, 0.25, 0.5, 0.5, 0.5, 0.375, 0.5, 0.375, 0.5, 0.5, 0.5, 0.75, 0.5, 0.625, 0.5, 0.625, 0.5, 0.75, 0.5, 1.0, 0.5, 0.875, 0.5, 0.875, 0.5, 1.0, 0.5])
me_cylinder_003.materials.append(mat_material_012)
me_cylinder_003.materials.append(mat_material_011)
me_cylinder_003.materials.append(mat_material_010)
me_cylinder_003.use_remesh_fix_poles = True
me_cylinder_003.use_remesh_preserve_attributes = False
me_cylinder_003.update()
me_cylinder_004 = bpy.data.meshes.new('Cylinder.004')
me_cylinder_004.from_pydata([(0.0, 1.0, -1.0), (0.0, 1.0, 1.0), (0.7071, 0.7071, -1.0), (0.7071, 0.7071, 1.0), (1.0, -4.371e-08, -1.0), (1.0, -4.371e-08, 1.0), (0.7071, -0.7071, -1.0), (0.7071, -0.7071, 1.0), (-8.742e-08, -1.0, -1.0), (-8.742e-08, -1.0, 1.0), (-0.7071, -0.7071, -1.0), (-0.7071, -0.7071, 1.0), (-1.0, 1.192e-08, -1.0), (-1.0, 1.192e-08, 1.0), (-0.7071, 0.7071, -1.0), (-0.7071, 0.7071, 1.0), (-3.496e-09, 1.119, 0.5995), (0.6564, 0.847, 0.5995), (0.9283, 0.1906, 0.5995), (0.6564, -0.4657, 0.5995), (-8.465e-08, -0.7376, 0.5995), (-0.6564, -0.4657, 0.5995), (-0.9283, 0.1906, 0.5995), (-0.6564, 0.847, 0.5995), (0.7071, 0.7071, 0.1982), (1.0, -4.371e-08, 0.1982), (0.7071, -0.7071, 0.1982), (-8.742e-08, -1.0, 0.1982), (-0.7071, -0.7071, 0.1982), (-1.0, 1.192e-08, 0.1982), (-0.7071, 0.7071, 0.1982), (0.0, 1.0, 0.1982), (0.7071, 0.5301, -0.1994), (1.0, -0.177, -0.1994), (0.7071, -0.8841, -0.1994), (-8.742e-08, -1.177, -0.1994), (-0.7071, -0.8841, -0.1994), (-1.0, -0.177, -0.1994), (-0.7071, 0.5301, -0.1994), (0.0, 0.823, -0.1994), (0.7787, 0.8195, -0.5997), (1.101, 0.04085, -0.5997), (0.7787, -0.7378, -0.5997), (-9.503e-08, -1.06, -0.5997), (-0.7787, -0.7378, -0.5997), (-1.101, 0.04085, -0.5997), (-0.7787, 0.8195, -0.5997), (1.241e-09, 1.142, -0.5997), (0.6426, 0.6426, 1.0), (2.541e-09, 0.9088, 1.0), (0.9088, -4.108e-08, 1.0), (0.6426, -0.6426, 1.0), (-7.691e-08, -0.9088, 1.0), (-0.6426, -0.6426, 1.0), (-0.9088, 9.478e-09, 1.0), (-0.6426, 0.6426, 1.0), (0.5961, 0.5961, 1.0), (3.295e-09, 0.843, 1.0), (0.843, -3.865e-08, 1.0), (0.5961, -0.5961, 1.0), (-7.04e-08, -0.843, 1.0), (-0.5961, -0.5961, 1.0), (-0.843, 8.252e-09, 1.0), (-0.5961, 0.5961, 1.0), (-9.278e-10, 0.9284, -1.0), (0.6565, 0.6565, -1.0), (0.9284, -4.165e-08, -1.0), (0.6565, -0.6565, -1.0), (-8.209e-08, -0.9284, -1.0), (-0.6565, -0.6565, -1.0), (-0.9284, 1e-08, -1.0), (-0.6565, 0.6565, -1.0), (-1.912e-09, 0.8524, -1.0), (0.6027, 0.6027, -1.0), (0.8524, -3.885e-08, -1.0), (0.6027, -0.6027, -1.0), (-7.643e-08, -0.8524, -1.0), (-0.6027, -0.6027, -1.0), (-0.8524, 8.576e-09, -1.0), (-0.6027, 0.6027, -1.0)], [], [(16, 1, 3, 17), (17, 3, 5, 18), (18, 5, 7, 19), (19, 7, 9, 20), (20, 9, 11, 21), (21, 11, 13, 22), (13, 11, 53, 54), (22, 13, 15, 23), (23, 15, 1, 16), (2, 4, 66, 65), (30, 23, 16, 31), (29, 22, 23, 30), (28, 21, 22, 29), (27, 20, 21, 28), (26, 19, 20, 27), (25, 18, 19, 26), (24, 17, 18, 25), (31, 16, 17, 24), (39, 31, 24, 32), (32, 24, 25, 33), (33, 25, 26, 34), (34, 26, 27, 35), (35, 27, 28, 36), (36, 28, 29, 37), (37, 29, 30, 38), (38, 30, 31, 39), (46, 38, 39, 47), (45, 37, 38, 46), (44, 36, 37, 45), (43, 35, 36, 44), (42, 34, 35, 43), (41, 33, 34, 42), (40, 32, 33, 41), (47, 39, 32, 40), (0, 47, 40, 2), (2, 40, 41, 4), (4, 41, 42, 6), (6, 42, 43, 8), (8, 43, 44, 10), (10, 44, 45, 12), (12, 45, 46, 14), (14, 46, 47, 0), (55, 54, 62, 63), (9, 7, 51, 52), (15, 13, 54, 55), (5, 3, 48, 50), (11, 9, 52, 53), (1, 15, 55, 49), (3, 1, 49, 48), (7, 5, 50, 51), (56, 57, 63, 62, 61, 60, 59, 58), (53, 52, 60, 61), (51, 50, 58, 59), (48, 49, 57, 56), (49, 55, 63, 57), (54, 53, 61, 62), (52, 51, 59, 60), (50, 48, 56, 58), (71, 64, 72, 79), (8, 10, 69, 68), (14, 0, 64, 71), (0, 2, 65, 64), (4, 6, 67, 66), (10, 12, 70, 69), (6, 8, 68, 67), (12, 14, 71, 70), (72, 73, 74, 75, 76, 77, 78, 79), (69, 70, 78, 77), (67, 68, 76, 75), (65, 66, 74, 73), (70, 71, 79, 78), (68, 69, 77, 76), (66, 67, 75, 74), (64, 65, 73, 72)])
me_cylinder_004.polygons.foreach_set('material_index', [0, 0, 0, 0, 0, 0, 0, 0, 0, 0, 0, 0, 0, 0, 0, 0, 0, 0, 0, 0, 0, 0, 0, 0, 0, 0, 0, 0, 0, 0, 0, 0, 0, 0, 0, 0, 0, 0, 0, 0, 0, 0, 1, 0, 0, 0, 0, 0, 0, 0, 2, 1, 1, 1, 1, 1, 1, 1, 1, 0, 0, 0, 0, 0, 0, 0, 2, 1, 1, 1, 1, 1, 1, 1])
_uv = me_cylinder_004.uv_layers.new(name='UVMap')
_uv.uv.foreach_set('vector', [1.0, 0.8999, 1.0, 1.0, 0.875, 1.0, 0.875, 0.8999, 0.875, 0.8999, 0.875, 1.0, 0.75, 1.0, 0.75, 0.8999, 0.75, 0.8999, 0.75, 1.0, 0.625, 1.0, 0.625, 0.8999, 0.625, 0.8999, 0.625, 1.0, 0.5, 1.0, 0.5, 0.8999, 0.5, 0.8999, 0.5, 1.0, 0.375, 1.0, 0.375, 0.8999, 0.375, 0.8999, 0.375, 1.0, 0.25, 1.0, 0.25, 0.8999, 0.25, 1.0, 0.375, 1.0, 0.375, 1.0, 0.25, 1.0, 0.25, 0.8999, 0.25, 1.0, 0.125, 1.0, 0.125, 0.8999, 0.125, 0.8999, 0.125, 1.0, 0.0, 1.0, 0.0, 0.8999, 0.875, 0.5, 0.75, 0.5, 0.75, 0.5, 0.875, 0.5, 0.125, 0.7996, 0.125, 0.8999, 0.0, 0.8999, 0.0, 0.7996, 0.25, 0.7996, 0.25, 0.8999, 0.125, 0.8999, 0.125, 0.7996, 0.375, 0.7996, 0.375, 0.8999, 0.25, 0.8999, 0.25, 0.7996, 0.5, 0.7996, 0.5, 0.8999, 0.375, 0.8999, 0.375, 0.7996, 0.625, 0.7996, 0.625, 0.8999, 0.5, 0.8999, 0.5, 0.7996, 0.75, 0.7996, 0.75, 0.8999, 0.625, 0.8999, 0.625, 0.7996, 0.875, 0.7996, 0.875, 0.8999, 0.75, 0.8999, 0.75, 0.7996, 1.0, 0.7996, 1.0, 0.8999, 0.875, 0.8999, 0.875, 0.7996, 1.0, 0.7002, 1.0, 0.7996, 0.875, 0.7996, 0.875, 0.7002, 0.875, 0.7002, 0.875, 0.7996, 0.75, 0.7996, 0.75, 0.7002, 0.75, 0.7002, 0.75, 0.7996, 0.625, 0.7996, 0.625, 0.7002, 0.625, 0.7002, 0.625, 0.7996, 0.5, 0.7996, 0.5, 0.7002, 0.5, 0.7002, 0.5, 0.7996, 0.375, 0.7996, 0.375, 0.7002, 0.375, 0.7002, 0.375, 0.7996, 0.25, 0.7996, 0.25, 0.7002, 0.25, 0.7002, 0.25, 0.7996, 0.125, 0.7996, 0.125, 0.7002, 0.125, 0.7002, 0.125, 0.7996, 0.0, 0.7996, 0.0, 0.7002, 0.125, 0.6001, 0.125, 0.7002, 0.0, 0.7002, 0.0, 0.6001, 0.25, 0.6001, 0.25, 0.7002, 0.125, 0.7002, 0.125, 0.6001, 0.375, 0.6001, 0.375, 0.7002, 0.25, 0.7002, 0.25, 0.6001, 0.5, 0.6001, 0.5, 0.7002, 0.375, 0.7002, 0.375, 0.6001, 0.625, 0.6001, 0.625, 0.7002, 0.5, 0.7002, 0.5, 0.6001, 0.75, 0.6001, 0.75, 0.7002, 0.625, 0.7002, 0.625, 0.6001, 0.875, 0.6001, 0.875, 0.7002, 0.75, 0.7002, 0.75, 0.6001, 1.0, 0.6001, 1.0, 0.7002, 0.875, 0.7002, 0.875, 0.6001, 1.0, 0.5, 1.0, 0.6001, 0.875, 0.6001, 0.875, 0.5, 0.875, 0.5, 0.875, 0.6001, 0.75, 0.6001, 0.75, 0.5, 0.75, 0.5, 0.75, 0.6001, 0.625, 0.6001, 0.625, 0.5, 0.625, 0.5, 0.625, 0.6001, 0.5, 0.6001, 0.5, 0.5, 0.5, 0.5, 0.5, 0.6001, 0.375, 0.6001, 0.375, 0.5, 0.375, 0.5, 0.375, 0.6001, 0.25, 0.6001, 0.25, 0.5, 0.25, 0.5, 0.25, 0.6001, 0.125, 0.6001, 0.125, 0.5, 0.125, 0.5, 0.125, 0.6001, 0.0, 0.6001, 0.0, 0.5, 0.125, 1.0, 0.25, 1.0, 0.25, 1.0, 0.125, 1.0, 0.5, 1.0, 0.625, 1.0, 0.625, 1.0, 0.5, 1.0, 0.125, 1.0, 0.25, 1.0, 0.25, 1.0, 0.125, 1.0, 0.75, 1.0, 0.875, 1.0, 0.875, 1.0, 0.75, 1.0, 0.375, 1.0, 0.5, 1.0, 0.5, 1.0, 0.375, 1.0, 0.0, 1.0, 0.125, 1.0, 0.125, 1.0, 0.0, 1.0, 0.875, 1.0, 1.0, 1.0, 1.0, 1.0, 0.875, 1.0, 0.625, 1.0, 0.75, 1.0, 0.75, 1.0, 0.625, 1.0, 0.4197, 0.4197, 0.25, 0.49, 0.08029, 0.4197, 0.01, 0.25, 0.08029, 0.08029, 0.25, 0.01, 0.4197, 0.08029, 0.49, 0.25, 0.375, 1.0, 0.5, 1.0, 0.5, 1.0, 0.375, 1.0, 0.625, 1.0, 0.75, 1.0, 0.75, 1.0, 0.625, 1.0, 0.875, 1.0, 1.0, 1.0, 1.0, 1.0, 0.875, 1.0, 0.0, 1.0, 0.125, 1.0, 0.125, 1.0, 0.0, 1.0, 0.25, 1.0, 0.375, 1.0, 0.375, 1.0, 0.25, 1.0, 0.5, 1.0, 0.625, 1.0, 0.625, 1.0, 0.5, 1.0, 0.75, 1.0, 0.875, 1.0, 0.875, 1.0, 0.75, 1.0, 0.125, 0.5, 0.0, 0.5, 0.0, 0.5, 0.125, 0.5, 0.5, 0.5, 0.375, 0.5, 0.375, 0.5, 0.5, 0.5, 0.125, 0.5, 0.0, 0.5, 0.0, 0.5, 0.125, 0.5, 1.0, 0.5, 0.875, 0.5, 0.875, 0.5, 1.0, 0.5, 0.75, 0.5, 0.625, 0.5, 0.625, 0.5, 0.75, 0.5, 0.375, 0.5, 0.25, 0.5, 0.25, 0.5, 0.375, 0.5, 0.625, 0.5, 0.5, 0.5, 0.5, 0.5, 0.625, 0.5, 0.25, 0.5, 0.125, 0.5, 0.125, 0.5, 0.25, 0.5, 0.75, 0.49, 0.9197, 0.4197, 0.99, 0.25, 0.9197, 0.08029, 0.75, 0.01, 0.5803, 0.08029, 0.51, 0.25, 0.5803, 0.4197, 0.375, 0.5, 0.25, 0.5, 0.25, 0.5, 0.375, 0.5, 0.625, 0.5, 0.5, 0.5, 0.5, 0.5, 0.625, 0.5, 0.875, 0.5, 0.75, 0.5, 0.75, 0.5, 0.875, 0.5, 0.25, 0.5, 0.125, 0.5, 0.125, 0.5, 0.25, 0.5, 0.5, 0.5, 0.375, 0.5, 0.375, 0.5, 0.5, 0.5, 0.75, 0.5, 0.625, 0.5, 0.625, 0.5, 0.75, 0.5, 1.0, 0.5, 0.875, 0.5, 0.875, 0.5, 1.0, 0.5])
me_cylinder_004.materials.append(mat_material_015)
me_cylinder_004.materials.append(mat_material_014)
me_cylinder_004.materials.append(mat_material_013)
me_cylinder_004.use_remesh_fix_poles = True
me_cylinder_004.use_remesh_preserve_attributes = False
me_cylinder_004.update()

# ---- objects
ob_camera = bpy.data.objects.new('Camera', cam_camera)
ob_cylinder = bpy.data.objects.new('Cylinder', me_cylinder)
ob_cylinder_001 = bpy.data.objects.new('Cylinder.001', me_cylinder_001)
ob_cylinder_002 = bpy.data.objects.new('Cylinder.002', me_cylinder_002)
ob_cylinder_003 = bpy.data.objects.new('Cylinder.003', me_cylinder_003)
ob_cylinder_004 = bpy.data.objects.new('Cylinder.004', me_cylinder_004)

# ---- transforms, parenting, visibility, modifiers, constraints
ob_camera.location = (7.359, -6.926, 4.958)
ob_camera.rotation_euler = (1.109, 0.0, 0.8149)
ob_camera.lock_rotations_4d = False
ob_camera.empty_display_type = 'ARROWS'
ob_camera.color = (0.0, 0.0, 0.0, 0.0)
ob_camera.display_type = 'WIRE'
ob_camera.lineart.crease_threshold = 0.0
ob_cylinder.location = (0.0, 0.0, 0.0)
ob_cylinder.rotation_euler = (0.0177, 0.005056, 0.3095)
ob_cylinder.scale = (0.5996, 0.6034, 4.226)
ob_cylinder_001.location = (12.83, 0.0, 0.0)
ob_cylinder_001.rotation_euler = (0.01587, 0.005641, 0.3094)
ob_cylinder_001.scale = (0.5996, 0.6034, 4.226)
ob_cylinder_002.location = (6.487, 0.0, 0.0)
ob_cylinder_002.rotation_euler = (1.568, 1.263, 1.57)
ob_cylinder_002.scale = (0.5492, 0.5527, 7.306)
ob_cylinder_003.location = (6.487, 0.0, 2.418)
ob_cylinder_003.rotation_euler = (1.568, 1.263, 1.57)
ob_cylinder_003.scale = (0.4899, 0.493, 7.738)
ob_cylinder_004.location = (6.487, 0.0, -2.647)
ob_cylinder_004.rotation_euler = (1.568, 1.263, 1.57)
ob_cylinder_004.scale = (0.4899, 0.493, 7.73)

# ---- collection membership
col_collection.objects.link(ob_camera)
col_collection.objects.link(ob_cylinder)
col_collection.objects.link(ob_cylinder_001)
col_collection.objects.link(ob_cylinder_002)
col_collection.objects.link(ob_cylinder_003)
col_collection.objects.link(ob_cylinder_004)

# ---- scene / render settings (as saved in the file)
scene.camera = ob_camera
scene.frame_start = 1; scene.frame_end = 250; scene.frame_set(1)
scene.render.engine = 'BLENDER_EEVEE_NEXT'
scene.cycles.use_denoising = False
scene.cycles.samples = 128
scene.cycles.sampling_pattern = 'TABULATED_SOBOL'
scene.cycles.use_adaptive_sampling = False
scene.cycles.use_light_tree = False
scene.view_settings.view_transform = 'Filmic'
bpy.context.view_layer.update()

# ---- added for rendering (the .blend has no usable light): sun
light_auto_sun = bpy.data.lights.new('AutoSun', 'SUN')
light_auto_sun.energy = 3.0
light_auto_sun.angle = 0.0523599
ob_auto_sun = bpy.data.objects.new('AutoSun', light_auto_sun)
scene.collection.objects.link(ob_auto_sun)
ob_auto_sun.rotation_euler = (0.872665, 0.174533, 0.523599)
bpy.context.view_layer.update()
